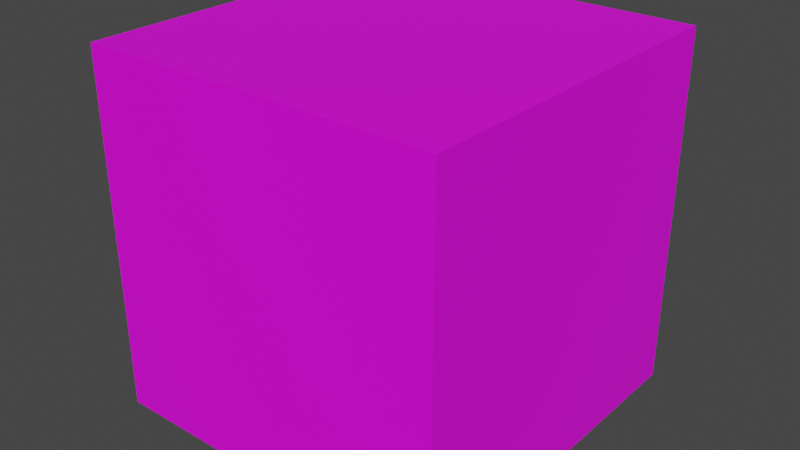 # Source: cube.blend  (saved by Blender 2.90.8; exported with 4.5.12 LTS)
import bpy
from mathutils import Matrix  # noqa: F401  (used for matrix-valued properties, if any)

bpy.ops.wm.read_factory_settings(use_empty=True)
scene = bpy.context.scene
scene.name = 'Scene'

# ---- collections
col_collection = bpy.data.collections.new('Collection'); scene.collection.children.link(col_collection)

# ---- images (referenced by path relative to the original .blend; pixels are not part of the script)
import os
ASSET_DIR = os.environ.get("B2B_ASSET_DIR", "")  # directory of the original .blend (textures are referenced by path, not embedded)
HERE = os.path.dirname(os.path.abspath(__file__))  # packed textures are extracted next to this script under _unpacked/

def load_image(name, relpath, width, height, colorspace="sRGB"):
    """Load a texture the original file referenced (path relative to the .blend, or extracted next to this script)."""
    p = next((c for c in (os.path.join(HERE, relpath), os.path.join(ASSET_DIR, relpath)) if relpath and os.path.exists(c)), "")
    if p:
        img = bpy.data.images.load(p, check_existing=True)
        img.name = name
    else:  # same state as the original file: an image datablock whose file is absent (Cycles renders it pink)
        img = bpy.data.images.new(name, width, height)
        img.source = "FILE"
        img.filepath = "//" + (relpath or name)
    img.colorspace_settings.name = colorspace
    return img
img_boards2_vcyc_jpg_001 = load_image('boards2_vcyc.jpg.001', 'Wood_Texture/boards2_vcyc.jpg', 1024, 1024, 'sRGB')

# ---- materials (node trees are filled in below, after node groups)
mat_woodtexture = bpy.data.materials.new('WoodTexture')
mat_woodtexture.use_transparent_shadow = False

# ---- material node trees
mat_woodtexture.use_nodes = True; mat_woodtexture.node_tree.nodes.clear()
_N = mat_woodtexture.node_tree.nodes; _L = mat_woodtexture.node_tree.links
n0 = _N.new('ShaderNodeBsdfPrincipled'); n0.name = 'Principled BSDF'; n0.location = (10, 300)
n0.distribution = 'GGX'
n0.subsurface_method = 'BURLEY'
n0.inputs[3].default_value = 1.45
n0.inputs[27].default_value = (0.0, 0.0, 0.0, 1.0)
n0.inputs[28].default_value = 1.0
n1 = _N.new('ShaderNodeOutputMaterial'); n1.name = 'Material Output'; n1.location = (300, 300)
n2 = _N.new('ShaderNodeTexImage'); n2.name = 'Image Texture'; n2.location = (-280, 280)
n2.image = img_boards2_vcyc_jpg_001
_L.new(n0.outputs[0], n1.inputs[0])
_L.new(n2.outputs[0], n0.inputs[0])
n1.is_active_output = True

# ---- world
world_world = bpy.data.worlds.new('World'); scene.world = world_world
world_world.use_nodes = True; world_world.node_tree.nodes.clear()
_N = world_world.node_tree.nodes; _L = world_world.node_tree.links
n0 = _N.new('ShaderNodeOutputWorld'); n0.name = 'World Output'; n0.location = (300, 300)
n1 = _N.new('ShaderNodeBackground'); n1.name = 'Background'; n1.location = (10, 300)
n1.inputs[0].default_value = (0.05088, 0.05088, 0.05088, 1.0)
_L.new(n1.outputs[0], n0.inputs[0])
n0.is_active_output = True
world_world.color = (0.05088, 0.05088, 0.05088)
world_world.use_sun_shadow = False
world_world.sun_shadow_jitter_overblur = 0.0

# ---- meshes
me_cube = bpy.data.meshes.new('Cube')
me_cube.from_pydata([(1.0, 1.0, 1.0), (1.0, 1.0, -1.0), (1.0, -1.0, 1.0), (1.0, -1.0, -1.0), (-1.0, 1.0, 1.0), (-1.0, 1.0, -1.0), (-1.0, -1.0, 1.0), (-1.0, -1.0, -1.0)], [], [(0, 4, 6, 2), (3, 2, 6, 7), (7, 6, 4, 5), (5, 1, 3, 7), (1, 0, 2, 3), (5, 4, 0, 1)])
_uv = me_cube.uv_layers.new(name='UVMap')
_uv.uv.foreach_set('vector', [0.5798, 0.5, 0.7393, 0.5, 0.7393, 0.7195, 0.5798, 0.7195, 0.4202, 0.7195, 0.5798, 0.7195, 0.5798, 0.9391, 0.4202, 0.9391, 0.4202, 0.06094, 0.5798, 0.06094, 0.5798, 0.2805, 0.4202, 0.2805, 0.2607, 0.5, 0.4202, 0.5, 0.4202, 0.7195, 0.2607, 0.7195, 0.4202, 0.5, 0.5798, 0.5, 0.5798, 0.7195, 0.4202, 0.7195, 0.4202, 0.2805, 0.5798, 0.2805, 0.5798, 0.5, 0.4202, 0.5])
me_cube.materials.append(mat_woodtexture)
me_cube.use_remesh_preserve_volume = False
me_cube.use_remesh_preserve_attributes = False
me_cube.use_mirror_vertex_groups = False
me_cube.update()

# ---- objects
ob_cube = bpy.data.objects.new('Cube', me_cube)

# ---- transforms, parenting, visibility, modifiers, constraints
ob_cube.location = (0.0, 0.0, 0.0)
ob_cube.lock_rotations_4d = False
ob_cube.empty_display_type = 'ARROWS'
ob_cube.lineart.crease_threshold = 0.0

# ---- collection membership
col_collection.objects.link(ob_cube)

# ---- scene / render settings (as saved in the file)
scene.frame_start = 1; scene.frame_end = 250; scene.frame_set(1)
scene.render.engine = 'BLENDER_EEVEE_NEXT'
scene.cycles.use_denoising = False
scene.cycles.samples = 128
scene.cycles.sampling_pattern = 'TABULATED_SOBOL'
scene.cycles.use_adaptive_sampling = False
scene.cycles.use_light_tree = False
scene.view_settings.view_transform = 'Filmic'
bpy.context.view_layer.update()

# ---- added for rendering (the .blend has no active camera and no usable light): camera, sun
cam_auto = bpy.data.cameras.new('AutoCamera')
cam_auto.lens = 50.0
cam_auto.sensor_width = 36.0
cam_auto.clip_end = 1000.0
ob_auto_camera = bpy.data.objects.new('AutoCamera', cam_auto)
scene.collection.objects.link(ob_auto_camera)
ob_auto_camera.location = (3.20507, -3.84609, 2.56406)
ob_auto_camera.rotation_euler = (1.09748, -7.21219e-08, 0.694738)
scene.camera = ob_auto_camera
light_auto_sun = bpy.data.lights.new('AutoSun', 'SUN')
light_auto_sun.energy = 3.0
light_auto_sun.angle = 0.0523599
ob_auto_sun = bpy.data.objects.new('AutoSun', light_auto_sun)
scene.collection.objects.link(ob_auto_sun)
ob_auto_sun.rotation_euler = (0.872665, 0.174533, 0.523599)
bpy.context.view_layer.update()
